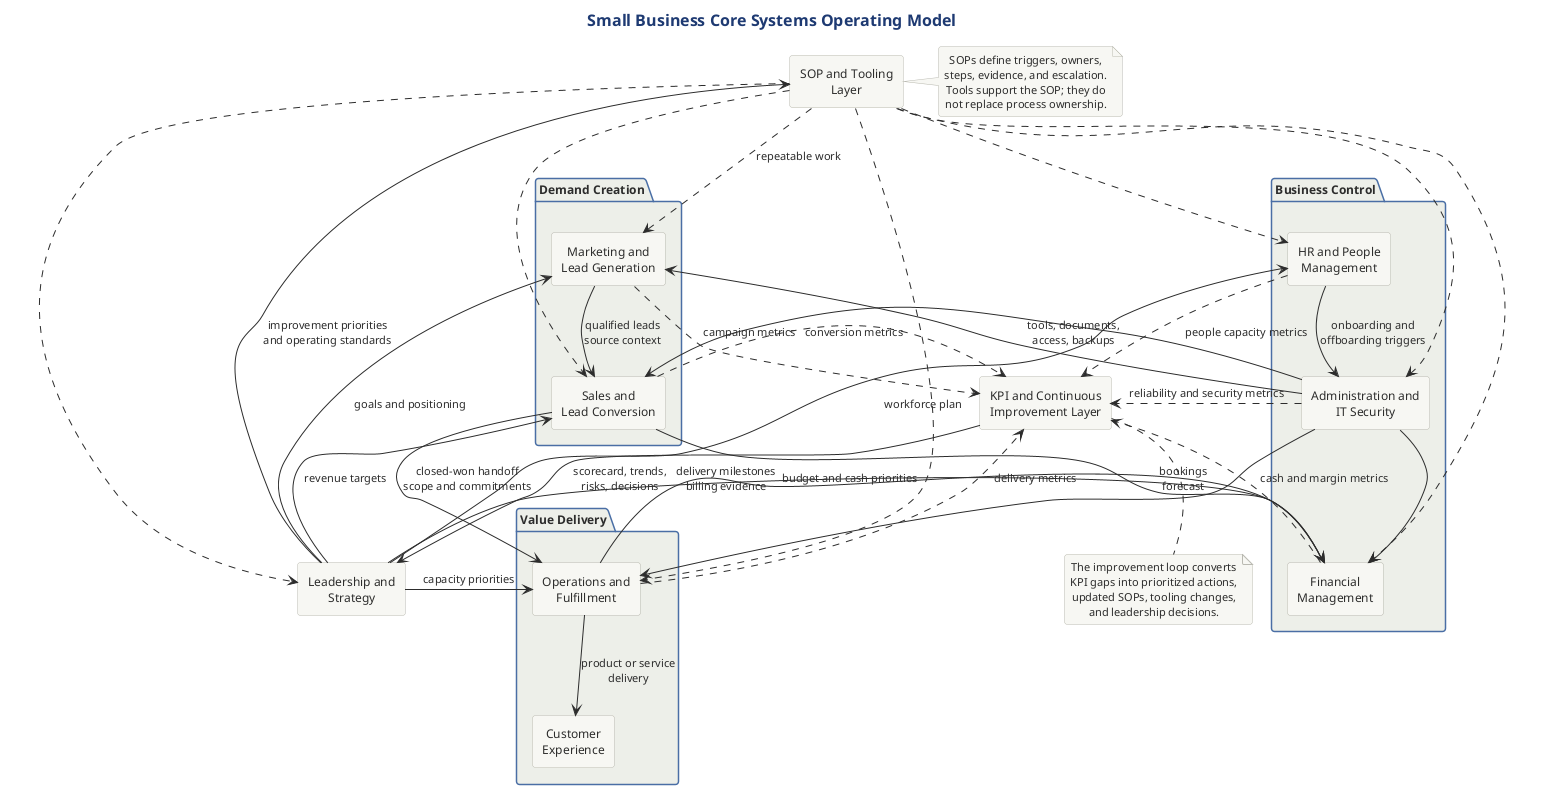

The diagram above was rendered by PlantUML. Its source (embedded in the PNG):
@startuml
' Small Business Core Systems Operating Model
' Diagram purpose: show core business systems, handoffs, SOP/tooling layer, and KPI improvement loop.

!include ../../../../../tooling/styles/plantuml/structural/package-diagram-style.iuml

title Small Business Core Systems Operating Model

package "Demand Creation" {
  rectangle "Marketing and\nLead Generation" as Marketing
  rectangle "Sales and\nLead Conversion" as Sales
}

package "Value Delivery" {
  rectangle "Operations and\nFulfillment" as Ops
  rectangle "Customer\nExperience" as CX
}

package "Business Control" {
  rectangle "Financial\nManagement" as Finance
  rectangle "Administration and\nIT Security" as AdminIT
  rectangle "HR and People\nManagement" as HR
}

rectangle "Leadership and\nStrategy" as Leadership
rectangle "SOP and Tooling\nLayer" as SOPTools
rectangle "KPI and Continuous\nImprovement Layer" as KPI

Marketing --> Sales : qualified leads\nsource context
Sales --> Ops : closed-won handoff\nscope and commitments
Ops --> CX : product or service\ndelivery
Ops --> Finance : delivery milestones\nbilling evidence
Sales --> Finance : bookings\nforecast
HR --> AdminIT : onboarding and\noffboarding triggers
AdminIT --> Marketing : tools, documents,\naccess, backups
AdminIT --> Sales
AdminIT --> Ops
AdminIT --> Finance
Leadership --> Marketing : goals and positioning
Leadership --> Sales : revenue targets
Leadership --> Ops : capacity priorities
Leadership --> Finance : budget and cash priorities
Leadership --> HR : workforce plan

SOPTools ..> Marketing : repeatable work
SOPTools ..> Sales
SOPTools ..> Ops
SOPTools ..> Finance
SOPTools ..> AdminIT
SOPTools ..> HR
SOPTools ..> Leadership

Marketing ..> KPI : campaign metrics
Sales ..> KPI : conversion metrics
Ops ..> KPI : delivery metrics
Finance ..> KPI : cash and margin metrics
AdminIT ..> KPI : reliability and security metrics
HR ..> KPI : people capacity metrics
KPI --> Leadership : scorecard, trends,\nrisks, decisions
Leadership --> SOPTools : improvement priorities\nand operating standards

note right of SOPTools
SOPs define triggers, owners,
steps, evidence, and escalation.
Tools support the SOP; they do
not replace process ownership.
end note

note bottom of KPI
The improvement loop converts
KPI gaps into prioritized actions,
updated SOPs, tooling changes,
and leadership decisions.
end note

@enduml